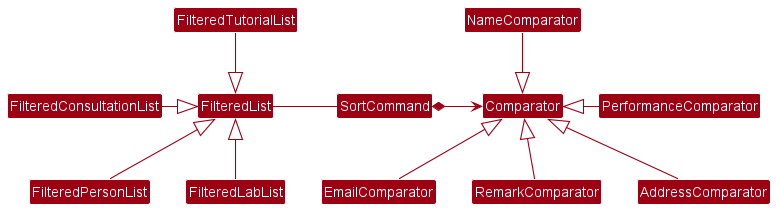

The diagram above was rendered by PlantUML. Its source (embedded in the PNG):
@startuml
!include style.puml
skinparam arrowThickness 1.1
skinparam arrowColor MODEL_COLOR
skinparam classBackgroundColor MODEL_COLOR


SortCommand *-> Comparator
NameComparator -down-|> Comparator
EmailComparator -up-|> Comparator
RemarkComparator -up-|> Comparator
PerformanceComparator -left-|> Comparator
AddressComparator -up-|> Comparator

SortCommand -left- FilteredList

FilteredPersonList -up-|> FilteredList
FilteredLabList -up-|> FilteredList
FilteredConsultationList -right-|> FilteredList
FilteredTutorialList -down-|> FilteredList
@enduml